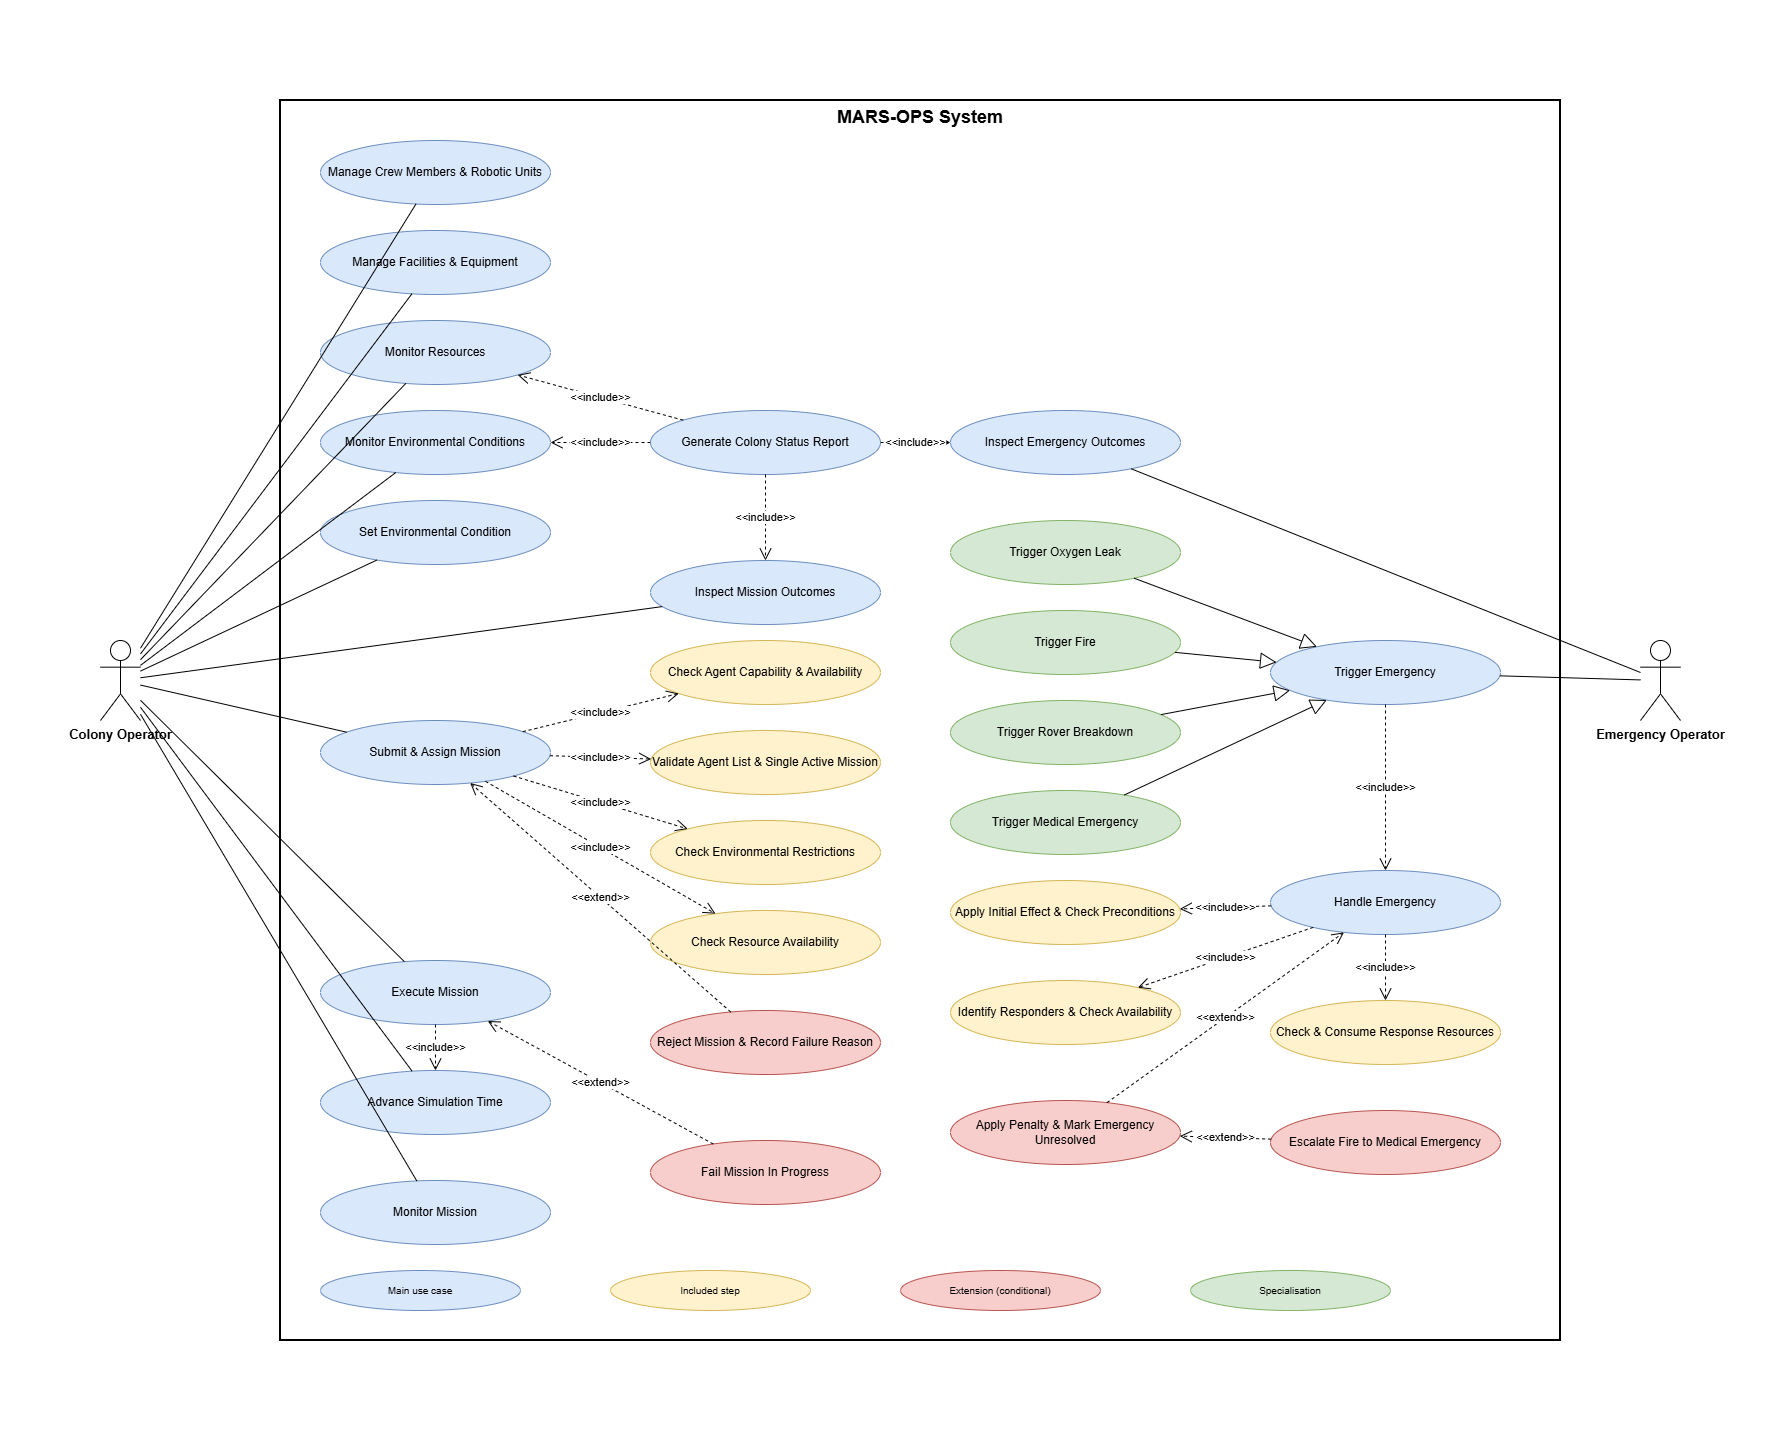

The diagram above was exported from draw.io. Its source (the exported page's mxGraphModel, read from the mxfile embedded in the PNG):
<mxGraphModel dx="2861" dy="3178" grid="1" gridSize="10" guides="1" tooltips="1" connect="1" arrows="1" fold="1" page="1" pageScale="1" pageWidth="1900" pageHeight="1350" background="#ffffff" math="0" shadow="0">
  <root>
    <mxCell id="0" />
    <mxCell id="1" parent="0" />
    <mxCell id="bg_white" parent="1" style="rounded=0;whiteSpace=wrap;html=1;fillColor=#ffffff;strokeColor=none;locked=1;pointerEvents=0;connectable=0;movable=0;resizable=0;deletable=0;" value="" vertex="1">
      <mxGeometry height="1440" width="1780" x="10" y="-80" as="geometry" />
    </mxCell>
    <mxCell id="sys" parent="1" style="rounded=0;whiteSpace=wrap;html=1;fillColor=none;verticalAlign=top;fontStyle=1;fontSize=18;align=center;strokeWidth=2;" value="MARS-OPS System" vertex="1">
      <mxGeometry height="1240" width="1280" x="290" y="20" as="geometry" />
    </mxCell>
    <mxCell id="CO" parent="1" style="shape=umlActor;verticalLabelPosition=bottom;verticalAlign=top;html=1;outlineConnect=0;fontSize=13;fontStyle=1;" value="Colony Operator" vertex="1">
      <mxGeometry height="80" width="40" x="110" y="560" as="geometry" />
    </mxCell>
    <mxCell id="EO" parent="1" style="shape=umlActor;verticalLabelPosition=bottom;verticalAlign=top;html=1;outlineConnect=0;fontSize=13;fontStyle=1;" value="Emergency Operator" vertex="1">
      <mxGeometry height="80" width="40" x="1650" y="560" as="geometry" />
    </mxCell>
    <mxCell id="U1" parent="1" style="ellipse;whiteSpace=wrap;html=1;fontSize=12;fillColor=#dae8fc;strokeColor=#6c8ebf;" value="Manage Crew Members &amp;amp; Robotic Units" vertex="1">
      <mxGeometry height="64" width="230" x="330" y="60" as="geometry" />
    </mxCell>
    <mxCell id="U2" parent="1" style="ellipse;whiteSpace=wrap;html=1;fontSize=12;fillColor=#dae8fc;strokeColor=#6c8ebf;" value="Manage Facilities &amp;amp; Equipment" vertex="1">
      <mxGeometry height="64" width="230" x="330" y="150" as="geometry" />
    </mxCell>
    <mxCell id="U3" parent="1" style="ellipse;whiteSpace=wrap;html=1;fontSize=12;fillColor=#dae8fc;strokeColor=#6c8ebf;" value="Monitor Resources" vertex="1">
      <mxGeometry height="64" width="230" x="330" y="240" as="geometry" />
    </mxCell>
    <mxCell id="U4" parent="1" style="ellipse;whiteSpace=wrap;html=1;fontSize=12;fillColor=#dae8fc;strokeColor=#6c8ebf;" value="Monitor Environmental Conditions" vertex="1">
      <mxGeometry height="64" width="230" x="330" y="330" as="geometry" />
    </mxCell>
    <mxCell id="U5" parent="1" style="ellipse;whiteSpace=wrap;html=1;fontSize=12;fillColor=#dae8fc;strokeColor=#6c8ebf;" value="Set Environmental Condition" vertex="1">
      <mxGeometry height="64" width="230" x="330" y="420" as="geometry" />
    </mxCell>
    <mxCell id="U6" parent="1" style="ellipse;whiteSpace=wrap;html=1;fontSize=12;fillColor=#dae8fc;strokeColor=#6c8ebf;" value="Generate Colony Status Report" vertex="1">
      <mxGeometry height="64" width="230" x="660" y="330" as="geometry" />
    </mxCell>
    <mxCell id="U13m" parent="1" style="ellipse;whiteSpace=wrap;html=1;fontSize=12;fillColor=#dae8fc;strokeColor=#6c8ebf;" value="Inspect Mission Outcomes" vertex="1">
      <mxGeometry height="64" width="230" x="660" y="480" as="geometry" />
    </mxCell>
    <mxCell id="U7" parent="1" style="ellipse;whiteSpace=wrap;html=1;fontSize=12;fillColor=#dae8fc;strokeColor=#6c8ebf;" value="Submit &amp;amp; Assign Mission" vertex="1">
      <mxGeometry height="64" width="230" x="330" y="640" as="geometry" />
    </mxCell>
    <mxCell id="U7a" parent="1" style="ellipse;whiteSpace=wrap;html=1;fontSize=12;fillColor=#fff2cc;strokeColor=#d6b656;" value="Check Agent Capability &amp;amp; Availability" vertex="1">
      <mxGeometry height="64" width="230" x="660" y="560" as="geometry" />
    </mxCell>
    <mxCell id="U7b" parent="1" style="ellipse;whiteSpace=wrap;html=1;fontSize=12;fillColor=#fff2cc;strokeColor=#d6b656;" value="Check Environmental Restrictions" vertex="1">
      <mxGeometry height="64" width="230" x="660" y="740" as="geometry" />
    </mxCell>
    <mxCell id="U7c" parent="1" style="ellipse;whiteSpace=wrap;html=1;fontSize=12;fillColor=#fff2cc;strokeColor=#d6b656;" value="Check Resource Availability" vertex="1">
      <mxGeometry height="64" width="230" x="660" y="830" as="geometry" />
    </mxCell>
    <mxCell id="U7d" parent="1" style="ellipse;whiteSpace=wrap;html=1;fontSize=12;fillColor=#f8cecc;strokeColor=#b85450;" value="Reject Mission &amp;amp; Record Failure Reason" vertex="1">
      <mxGeometry height="64" width="230" x="660" y="930" as="geometry" />
    </mxCell>
    <mxCell id="U8" parent="1" style="ellipse;whiteSpace=wrap;html=1;fontSize=12;fillColor=#dae8fc;strokeColor=#6c8ebf;" value="Execute Mission" vertex="1">
      <mxGeometry height="64" width="230" x="330" y="880" as="geometry" />
    </mxCell>
    <mxCell id="U8f" parent="1" style="ellipse;whiteSpace=wrap;html=1;fontSize=12;fillColor=#f8cecc;strokeColor=#b85450;" value="Fail Mission In Progress" vertex="1">
      <mxGeometry height="64" width="230" x="660" y="1060" as="geometry" />
    </mxCell>
    <mxCell id="U10" parent="1" style="ellipse;whiteSpace=wrap;html=1;fontSize=12;fillColor=#dae8fc;strokeColor=#6c8ebf;" value="Advance Simulation Time" vertex="1">
      <mxGeometry height="64" width="230" x="330" y="990" as="geometry" />
    </mxCell>
    <mxCell id="U9" parent="1" style="ellipse;whiteSpace=wrap;html=1;fontSize=12;fillColor=#dae8fc;strokeColor=#6c8ebf;" value="Monitor Mission" vertex="1">
      <mxGeometry height="64" width="230" x="330" y="1100" as="geometry" />
    </mxCell>
    <mxCell id="U13e" parent="1" style="ellipse;whiteSpace=wrap;html=1;fontSize=12;fillColor=#dae8fc;strokeColor=#6c8ebf;" value="Inspect Emergency Outcomes" vertex="1">
      <mxGeometry height="64" width="230" x="960" y="330" as="geometry" />
    </mxCell>
    <mxCell id="U11" parent="1" style="ellipse;whiteSpace=wrap;html=1;fontSize=12;fillColor=#dae8fc;strokeColor=#6c8ebf;" value="Trigger Emergency" vertex="1">
      <mxGeometry height="64" width="230" x="1280" y="560" as="geometry" />
    </mxCell>
    <mxCell id="U11a" parent="1" style="ellipse;whiteSpace=wrap;html=1;fontSize=12;fillColor=#d5e8d4;strokeColor=#82b366;" value="Trigger Oxygen Leak" vertex="1">
      <mxGeometry height="64" width="230" x="960" y="440" as="geometry" />
    </mxCell>
    <mxCell id="U11b" parent="1" style="ellipse;whiteSpace=wrap;html=1;fontSize=12;fillColor=#d5e8d4;strokeColor=#82b366;" value="Trigger Fire" vertex="1">
      <mxGeometry height="64" width="230" x="960" y="530" as="geometry" />
    </mxCell>
    <mxCell id="U11c" parent="1" style="ellipse;whiteSpace=wrap;html=1;fontSize=12;fillColor=#d5e8d4;strokeColor=#82b366;" value="Trigger Rover Breakdown" vertex="1">
      <mxGeometry height="64" width="230" x="960" y="620" as="geometry" />
    </mxCell>
    <mxCell id="U11d" parent="1" style="ellipse;whiteSpace=wrap;html=1;fontSize=12;fillColor=#d5e8d4;strokeColor=#82b366;" value="Trigger Medical Emergency" vertex="1">
      <mxGeometry height="64" width="230" x="960" y="710" as="geometry" />
    </mxCell>
    <mxCell id="U12" parent="1" style="ellipse;whiteSpace=wrap;html=1;fontSize=12;fillColor=#dae8fc;strokeColor=#6c8ebf;" value="Handle Emergency" vertex="1">
      <mxGeometry height="64" width="230" x="1280" y="790" as="geometry" />
    </mxCell>
    <mxCell id="U12a" parent="1" style="ellipse;whiteSpace=wrap;html=1;fontSize=12;fillColor=#fff2cc;strokeColor=#d6b656;" value="Identify Responders &amp;amp; Check Availability" vertex="1">
      <mxGeometry height="64" width="230" x="960" y="900" as="geometry" />
    </mxCell>
    <mxCell id="U12b" parent="1" style="ellipse;whiteSpace=wrap;html=1;fontSize=12;fillColor=#fff2cc;strokeColor=#d6b656;" value="Check &amp;amp; Consume Response Resources" vertex="1">
      <mxGeometry height="64" width="230" x="1280" y="920" as="geometry" />
    </mxCell>
    <mxCell id="U12c" parent="1" style="ellipse;whiteSpace=wrap;html=1;fontSize=12;fillColor=#f8cecc;strokeColor=#b85450;" value="Apply Penalty &amp; Mark Emergency Unresolved" vertex="1">
      <mxGeometry height="64" width="230" x="960" y="1020" as="geometry" />
    </mxCell>
    <mxCell id="U7e" parent="1" style="ellipse;whiteSpace=wrap;html=1;fontSize=12;fillColor=#fff2cc;strokeColor=#d6b656;" value="Validate Agent List &amp; Single Active Mission" vertex="1">
      <mxGeometry height="64" width="230" x="660" y="650" as="geometry" />
    </mxCell>
    <mxCell id="U12d" parent="1" style="ellipse;whiteSpace=wrap;html=1;fontSize=12;fillColor=#fff2cc;strokeColor=#d6b656;" value="Apply Initial Effect &amp; Check Preconditions" vertex="1">
      <mxGeometry height="64" width="230" x="960" y="800" as="geometry" />
    </mxCell>
    <mxCell id="U12e" parent="1" style="ellipse;whiteSpace=wrap;html=1;fontSize=12;fillColor=#f8cecc;strokeColor=#b85450;" value="Escalate Fire to Medical Emergency" vertex="1">
      <mxGeometry height="64" width="230" x="1280" y="1030" as="geometry" />
    </mxCell>
    <mxCell id="r0" edge="1" parent="1" source="CO" style="html=1;rounded=0;labelBackgroundColor=#ffffff;fontSize=11;endArrow=none;" target="U1" value="">
      <mxGeometry relative="1" as="geometry" />
    </mxCell>
    <mxCell id="r1" edge="1" parent="1" source="CO" style="html=1;rounded=0;labelBackgroundColor=#ffffff;fontSize=11;endArrow=none;" target="U2" value="">
      <mxGeometry relative="1" as="geometry" />
    </mxCell>
    <mxCell id="r2" edge="1" parent="1" source="CO" style="html=1;rounded=0;labelBackgroundColor=#ffffff;fontSize=11;endArrow=none;" target="U3" value="">
      <mxGeometry relative="1" as="geometry" />
    </mxCell>
    <mxCell id="r3" edge="1" parent="1" source="CO" style="html=1;rounded=0;labelBackgroundColor=#ffffff;fontSize=11;endArrow=none;" target="U4" value="">
      <mxGeometry relative="1" as="geometry" />
    </mxCell>
    <mxCell id="r4" edge="1" parent="1" source="CO" style="html=1;rounded=0;labelBackgroundColor=#ffffff;fontSize=11;endArrow=none;" target="U5" value="">
      <mxGeometry relative="1" as="geometry" />
    </mxCell>
    <mxCell id="r5" edge="1" parent="1" source="CO" style="html=1;rounded=0;labelBackgroundColor=#ffffff;fontSize=11;endArrow=none;" target="U13m" value="">
      <mxGeometry relative="1" as="geometry" />
    </mxCell>
    <mxCell id="r6" edge="1" parent="1" source="CO" style="html=1;rounded=0;labelBackgroundColor=#ffffff;fontSize=11;endArrow=none;" target="U7" value="">
      <mxGeometry relative="1" as="geometry" />
    </mxCell>
    <mxCell id="r7" edge="1" parent="1" source="CO" style="html=1;rounded=0;labelBackgroundColor=#ffffff;fontSize=11;endArrow=none;" target="U8" value="">
      <mxGeometry relative="1" as="geometry" />
    </mxCell>
    <mxCell id="r8" edge="1" parent="1" source="CO" style="html=1;rounded=0;labelBackgroundColor=#ffffff;fontSize=11;endArrow=none;" target="U10" value="">
      <mxGeometry relative="1" as="geometry" />
    </mxCell>
    <mxCell id="r9" edge="1" parent="1" source="CO" style="html=1;rounded=0;labelBackgroundColor=#ffffff;fontSize=11;endArrow=none;" target="U9" value="">
      <mxGeometry relative="1" as="geometry" />
    </mxCell>
    <mxCell id="r10" edge="1" parent="1" source="EO" style="html=1;rounded=0;labelBackgroundColor=#ffffff;fontSize=11;endArrow=none;" target="U11" value="">
      <mxGeometry relative="1" as="geometry" />
    </mxCell>
    <mxCell id="r11" edge="1" parent="1" source="EO" style="html=1;rounded=0;labelBackgroundColor=#ffffff;fontSize=11;endArrow=none;" target="U13e" value="">
      <mxGeometry relative="1" as="geometry" />
    </mxCell>
    <mxCell id="r12" edge="1" parent="1" source="U6" style="html=1;rounded=0;labelBackgroundColor=#ffffff;fontSize=11;dashed=1;endArrow=open;endSize=10;endFill=0;" target="U3" value="&amp;lt;&amp;lt;include&amp;gt;&amp;gt;">
      <mxGeometry relative="1" as="geometry" />
    </mxCell>
    <mxCell id="r13" edge="1" parent="1" source="U6" style="html=1;rounded=0;labelBackgroundColor=#ffffff;fontSize=11;dashed=1;endArrow=open;endSize=10;endFill=0;" target="U4" value="&amp;lt;&amp;lt;include&amp;gt;&amp;gt;">
      <mxGeometry relative="1" as="geometry" />
    </mxCell>
    <mxCell id="r14" edge="1" parent="1" source="U6" style="html=1;rounded=0;labelBackgroundColor=#ffffff;fontSize=11;dashed=1;endArrow=open;endSize=10;endFill=0;" target="U13m" value="&amp;lt;&amp;lt;include&amp;gt;&amp;gt;">
      <mxGeometry relative="1" as="geometry" />
    </mxCell>
    <mxCell id="r15" edge="1" parent="1" source="U6" style="html=1;rounded=0;labelBackgroundColor=#ffffff;fontSize=11;dashed=1;endArrow=open;endSize=10;endFill=0;" target="U13e" value="&amp;lt;&amp;lt;include&amp;gt;&amp;gt;">
      <mxGeometry relative="1" as="geometry" />
    </mxCell>
    <mxCell id="r16" edge="1" parent="1" source="U7" style="html=1;rounded=0;labelBackgroundColor=#ffffff;fontSize=11;dashed=1;endArrow=open;endSize=10;endFill=0;" target="U7a" value="&amp;lt;&amp;lt;include&amp;gt;&amp;gt;">
      <mxGeometry relative="1" as="geometry" />
    </mxCell>
    <mxCell id="r17" edge="1" parent="1" source="U7" style="html=1;rounded=0;labelBackgroundColor=#ffffff;fontSize=11;dashed=1;endArrow=open;endSize=10;endFill=0;" target="U7b" value="&amp;lt;&amp;lt;include&amp;gt;&amp;gt;">
      <mxGeometry relative="1" as="geometry" />
    </mxCell>
    <mxCell id="r18" edge="1" parent="1" source="U7" style="html=1;rounded=0;labelBackgroundColor=#ffffff;fontSize=11;dashed=1;endArrow=open;endSize=10;endFill=0;" target="U7c" value="&amp;lt;&amp;lt;include&amp;gt;&amp;gt;">
      <mxGeometry relative="1" as="geometry" />
    </mxCell>
    <mxCell id="r19" edge="1" parent="1" source="U7d" style="html=1;rounded=0;labelBackgroundColor=#ffffff;fontSize=11;dashed=1;endArrow=open;endSize=10;endFill=0;" target="U7" value="&amp;lt;&amp;lt;extend&amp;gt;&amp;gt;">
      <mxGeometry relative="1" as="geometry" />
    </mxCell>
    <mxCell id="r20" edge="1" parent="1" source="U8" style="html=1;rounded=0;labelBackgroundColor=#ffffff;fontSize=11;dashed=1;endArrow=open;endSize=10;endFill=0;" target="U10" value="&amp;lt;&amp;lt;include&amp;gt;&amp;gt;">
      <mxGeometry relative="1" as="geometry" />
    </mxCell>
    <mxCell id="r21" edge="1" parent="1" source="U8f" style="html=1;rounded=0;labelBackgroundColor=#ffffff;fontSize=11;dashed=1;endArrow=open;endSize=10;endFill=0;" target="U8" value="&amp;lt;&amp;lt;extend&amp;gt;&amp;gt;">
      <mxGeometry relative="1" as="geometry" />
    </mxCell>
    <mxCell id="r22" edge="1" parent="1" source="U11a" style="html=1;rounded=0;labelBackgroundColor=#ffffff;fontSize=11;endArrow=block;endSize=14;endFill=0;" target="U11" value="">
      <mxGeometry relative="1" as="geometry" />
    </mxCell>
    <mxCell id="r23" edge="1" parent="1" source="U11b" style="html=1;rounded=0;labelBackgroundColor=#ffffff;fontSize=11;endArrow=block;endSize=14;endFill=0;" target="U11" value="">
      <mxGeometry relative="1" as="geometry" />
    </mxCell>
    <mxCell id="r24" edge="1" parent="1" source="U11c" style="html=1;rounded=0;labelBackgroundColor=#ffffff;fontSize=11;endArrow=block;endSize=14;endFill=0;" target="U11" value="">
      <mxGeometry relative="1" as="geometry" />
    </mxCell>
    <mxCell id="r25" edge="1" parent="1" source="U11d" style="html=1;rounded=0;labelBackgroundColor=#ffffff;fontSize=11;endArrow=block;endSize=14;endFill=0;" target="U11" value="">
      <mxGeometry relative="1" as="geometry" />
    </mxCell>
    <mxCell id="r26" edge="1" parent="1" source="U11" style="html=1;rounded=0;labelBackgroundColor=#ffffff;fontSize=11;dashed=1;endArrow=open;endSize=10;endFill=0;" target="U12" value="&amp;lt;&amp;lt;include&amp;gt;&amp;gt;">
      <mxGeometry relative="1" as="geometry" />
    </mxCell>
    <mxCell id="r27" edge="1" parent="1" source="U12" style="html=1;rounded=0;labelBackgroundColor=#ffffff;fontSize=11;dashed=1;endArrow=open;endSize=10;endFill=0;" target="U12a" value="&amp;lt;&amp;lt;include&amp;gt;&amp;gt;">
      <mxGeometry relative="1" as="geometry" />
    </mxCell>
    <mxCell id="r28" edge="1" parent="1" source="U12" style="html=1;rounded=0;labelBackgroundColor=#ffffff;fontSize=11;dashed=1;endArrow=open;endSize=10;endFill=0;" target="U12b" value="&amp;lt;&amp;lt;include&amp;gt;&amp;gt;">
      <mxGeometry relative="1" as="geometry" />
    </mxCell>
    <mxCell id="r29" edge="1" parent="1" source="U12c" style="html=1;rounded=0;labelBackgroundColor=#ffffff;fontSize=11;dashed=1;endArrow=open;endSize=10;endFill=0;" target="U12" value="&amp;lt;&amp;lt;extend&amp;gt;&amp;gt;">
      <mxGeometry relative="1" as="geometry" />
    </mxCell>
    <mxCell id="r30" edge="1" parent="1" source="U7" style="html=1;rounded=0;labelBackgroundColor=#ffffff;fontSize=11;dashed=1;endArrow=open;endSize=10;endFill=0;" target="U7e" value="&amp;lt;&amp;lt;include&amp;gt;&amp;gt;">
      <mxGeometry relative="1" as="geometry" />
    </mxCell>
    <mxCell id="r31" edge="1" parent="1" source="U12" style="html=1;rounded=0;labelBackgroundColor=#ffffff;fontSize=11;dashed=1;endArrow=open;endSize=10;endFill=0;" target="U12d" value="&amp;lt;&amp;lt;include&amp;gt;&amp;gt;">
      <mxGeometry relative="1" as="geometry" />
    </mxCell>
    <mxCell id="r32" edge="1" parent="1" source="U12e" style="html=1;rounded=0;labelBackgroundColor=#ffffff;fontSize=11;dashed=1;endArrow=open;endSize=10;endFill=0;" target="U12c" value="&amp;lt;&amp;lt;extend&amp;gt;&amp;gt;">
      <mxGeometry relative="1" as="geometry" />
    </mxCell>
    <mxCell id="lg0" parent="1" style="ellipse;whiteSpace=wrap;html=1;fontSize=10;fillColor=#dae8fc;strokeColor=#6c8ebf;" value="Main use case" vertex="1">
      <mxGeometry height="40" width="200" x="330" y="1190" as="geometry" />
    </mxCell>
    <mxCell id="lg1" parent="1" style="ellipse;whiteSpace=wrap;html=1;fontSize=10;fillColor=#fff2cc;strokeColor=#d6b656;" value="Included step" vertex="1">
      <mxGeometry height="40" width="200" x="620" y="1190" as="geometry" />
    </mxCell>
    <mxCell id="lg2" parent="1" style="ellipse;whiteSpace=wrap;html=1;fontSize=10;fillColor=#f8cecc;strokeColor=#b85450;" value="Extension (conditional)" vertex="1">
      <mxGeometry height="40" width="200" x="910" y="1190" as="geometry" />
    </mxCell>
    <mxCell id="lg3" parent="1" style="ellipse;whiteSpace=wrap;html=1;fontSize=10;fillColor=#d5e8d4;strokeColor=#82b366;" value="Specialisation" vertex="1">
      <mxGeometry height="40" width="200" x="1200" y="1190" as="geometry" />
    </mxCell>
  </root>
</mxGraphModel>